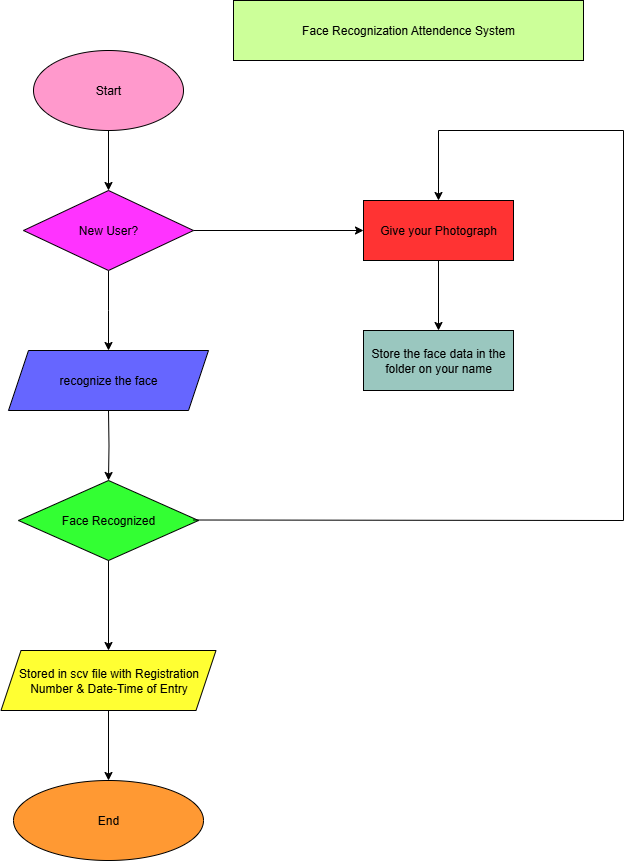

The diagram above was exported from draw.io. Its source (the exported page's mxGraphModel, read from the mxfile embedded in the PNG):
<mxGraphModel dx="1042" dy="596" grid="1" gridSize="10" guides="1" tooltips="1" connect="1" arrows="1" fold="1" page="1" pageScale="1" pageWidth="827" pageHeight="1169" math="0" shadow="0">
  <root>
    <mxCell id="0" />
    <mxCell id="1" parent="0" />
    <mxCell id="QHo6-D4s1t8EtYFDgwPh-3" value="" style="edgeStyle=orthogonalEdgeStyle;rounded=0;orthogonalLoop=1;jettySize=auto;html=1;" edge="1" parent="1" source="QHo6-D4s1t8EtYFDgwPh-1" target="QHo6-D4s1t8EtYFDgwPh-2">
      <mxGeometry relative="1" as="geometry" />
    </mxCell>
    <mxCell id="QHo6-D4s1t8EtYFDgwPh-1" value="Start" style="ellipse;whiteSpace=wrap;html=1;fillColor=#FF99CC;" vertex="1" parent="1">
      <mxGeometry x="60" y="60" width="150" height="80" as="geometry" />
    </mxCell>
    <mxCell id="QHo6-D4s1t8EtYFDgwPh-5" value="" style="edgeStyle=orthogonalEdgeStyle;rounded=0;orthogonalLoop=1;jettySize=auto;html=1;" edge="1" parent="1" source="QHo6-D4s1t8EtYFDgwPh-2">
      <mxGeometry relative="1" as="geometry">
        <mxPoint x="135" y="360" as="targetPoint" />
      </mxGeometry>
    </mxCell>
    <mxCell id="QHo6-D4s1t8EtYFDgwPh-15" value="" style="edgeStyle=orthogonalEdgeStyle;rounded=0;orthogonalLoop=1;jettySize=auto;html=1;" edge="1" parent="1" source="QHo6-D4s1t8EtYFDgwPh-2" target="QHo6-D4s1t8EtYFDgwPh-14">
      <mxGeometry relative="1" as="geometry" />
    </mxCell>
    <mxCell id="QHo6-D4s1t8EtYFDgwPh-2" value="New User?" style="rhombus;whiteSpace=wrap;html=1;fillColor=#FF33FF;" vertex="1" parent="1">
      <mxGeometry x="50" y="200" width="170" height="80" as="geometry" />
    </mxCell>
    <mxCell id="QHo6-D4s1t8EtYFDgwPh-7" value="" style="edgeStyle=orthogonalEdgeStyle;rounded=0;orthogonalLoop=1;jettySize=auto;html=1;" edge="1" parent="1" target="QHo6-D4s1t8EtYFDgwPh-6">
      <mxGeometry relative="1" as="geometry">
        <mxPoint x="135" y="420" as="sourcePoint" />
      </mxGeometry>
    </mxCell>
    <mxCell id="QHo6-D4s1t8EtYFDgwPh-9" value="" style="edgeStyle=orthogonalEdgeStyle;rounded=0;orthogonalLoop=1;jettySize=auto;html=1;" edge="1" parent="1" source="QHo6-D4s1t8EtYFDgwPh-6" target="QHo6-D4s1t8EtYFDgwPh-8">
      <mxGeometry relative="1" as="geometry" />
    </mxCell>
    <mxCell id="QHo6-D4s1t8EtYFDgwPh-6" value="Face Recognized" style="rhombus;whiteSpace=wrap;html=1;fillColor=#33FF33;" vertex="1" parent="1">
      <mxGeometry x="45" y="490" width="180" height="80" as="geometry" />
    </mxCell>
    <mxCell id="QHo6-D4s1t8EtYFDgwPh-13" value="" style="edgeStyle=orthogonalEdgeStyle;rounded=0;orthogonalLoop=1;jettySize=auto;html=1;" edge="1" parent="1" source="QHo6-D4s1t8EtYFDgwPh-8" target="QHo6-D4s1t8EtYFDgwPh-12">
      <mxGeometry relative="1" as="geometry" />
    </mxCell>
    <mxCell id="QHo6-D4s1t8EtYFDgwPh-8" value="&lt;div&gt;Stored in scv file with Registration&lt;/div&gt;&lt;div&gt;Number &amp;amp; Date-Time of Entry&lt;/div&gt;" style="shape=parallelogram;perimeter=parallelogramPerimeter;whiteSpace=wrap;html=1;fixedSize=1;fillColor=#FFFF33;" vertex="1" parent="1">
      <mxGeometry x="27.5" y="660" width="215" height="60" as="geometry" />
    </mxCell>
    <mxCell id="QHo6-D4s1t8EtYFDgwPh-12" value="End" style="ellipse;whiteSpace=wrap;html=1;fillColor=#FF9933;" vertex="1" parent="1">
      <mxGeometry x="40" y="790" width="190" height="80" as="geometry" />
    </mxCell>
    <mxCell id="QHo6-D4s1t8EtYFDgwPh-18" value="" style="edgeStyle=orthogonalEdgeStyle;rounded=0;orthogonalLoop=1;jettySize=auto;html=1;" edge="1" parent="1" source="QHo6-D4s1t8EtYFDgwPh-14" target="QHo6-D4s1t8EtYFDgwPh-17">
      <mxGeometry relative="1" as="geometry" />
    </mxCell>
    <mxCell id="QHo6-D4s1t8EtYFDgwPh-14" value="Give your Photograph" style="whiteSpace=wrap;html=1;fillColor=#FF3333;" vertex="1" parent="1">
      <mxGeometry x="390" y="210" width="150" height="60" as="geometry" />
    </mxCell>
    <mxCell id="QHo6-D4s1t8EtYFDgwPh-16" value="" style="endArrow=classic;html=1;rounded=0;entryX=0.5;entryY=0;entryDx=0;entryDy=0;" edge="1" parent="1" target="QHo6-D4s1t8EtYFDgwPh-14">
      <mxGeometry width="50" height="50" relative="1" as="geometry">
        <mxPoint x="220" y="529.5" as="sourcePoint" />
        <mxPoint x="460" y="190" as="targetPoint" />
        <Array as="points">
          <mxPoint x="650" y="530" />
          <mxPoint x="650" y="140" />
          <mxPoint x="465" y="140" />
        </Array>
      </mxGeometry>
    </mxCell>
    <mxCell id="QHo6-D4s1t8EtYFDgwPh-17" value="Store the face data in the&lt;div&gt;folder on your name&lt;/div&gt;" style="whiteSpace=wrap;html=1;fillColor=#9AC7BF;" vertex="1" parent="1">
      <mxGeometry x="390" y="340" width="150" height="60" as="geometry" />
    </mxCell>
    <mxCell id="QHo6-D4s1t8EtYFDgwPh-19" value="recognize the face" style="shape=parallelogram;perimeter=parallelogramPerimeter;whiteSpace=wrap;html=1;fixedSize=1;fillColor=#6666FF;" vertex="1" parent="1">
      <mxGeometry x="35" y="360" width="200" height="60" as="geometry" />
    </mxCell>
    <mxCell id="QHo6-D4s1t8EtYFDgwPh-20" value="Face Recognization Attendence System" style="rounded=0;whiteSpace=wrap;html=1;fillColor=#CCFF99;" vertex="1" parent="1">
      <mxGeometry x="260" y="10" width="350" height="60" as="geometry" />
    </mxCell>
  </root>
</mxGraphModel>